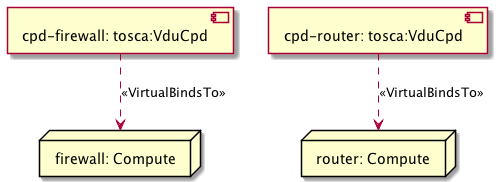

The diagram above was rendered by PlantUML. Its source (embedded in the PNG):
@startuml
skinparam componentStyle uml2
allowmixing

node "firewall: Compute" as node_firewall
node "router: Compute" as node_router
component "cpd-firewall: tosca:VduCpd" as node_cpd_firewall
component "cpd-router: tosca:VduCpd" as node_cpd_router
node_cpd_firewall ..> node_firewall : <<VirtualBindsTo>>
node_cpd_router ..> node_router : <<VirtualBindsTo>>
@enduml